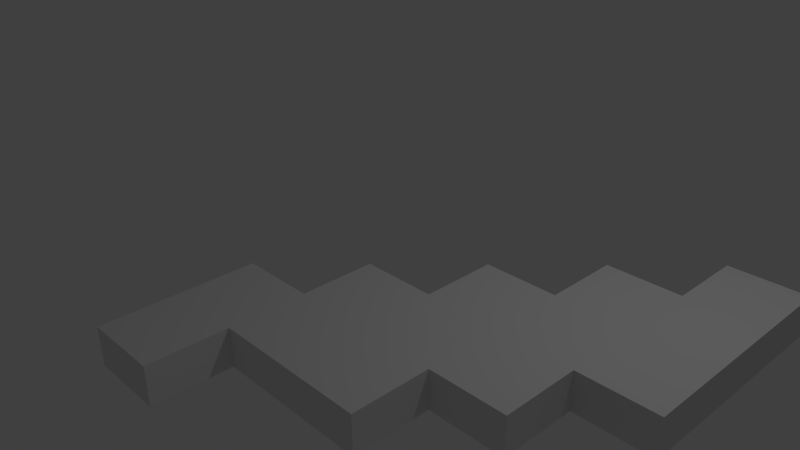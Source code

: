 # Source: Level13.blend  (saved by Blender 2.73.0; exported with 4.5.12 LTS)
import bpy
from mathutils import Matrix  # noqa: F401  (used for matrix-valued properties, if any)

bpy.ops.wm.read_factory_settings(use_empty=True)
scene = bpy.context.scene
scene.name = 'Scene'

# ---- collections
col_collection_1 = bpy.data.collections.new('Collection 1'); scene.collection.children.link(col_collection_1)

# ---- materials (node trees are filled in below, after node groups)
mat_material = bpy.data.materials.new('Material')
mat_material.alpha_threshold = 0.0
mat_material.use_transparent_shadow = False
mat_material.roughness = 0.5
mat_material.line_color = (0.0, 0.0, 0.0, 1.0)

# ---- material node trees

# ---- world
world_world = bpy.data.worlds.new('World'); scene.world = world_world
world_world.color = (0.05088, 0.05088, 0.05088)
world_world.use_sun_shadow = False
world_world.sun_shadow_jitter_overblur = 0.0
world_world.cycles.sampling_method = 'MANUAL'
world_world.cycles.sample_map_resolution = 256

# ---- cameras
cam_camera = bpy.data.cameras.new('Camera')
cam_camera.clip_end = 100.0
cam_camera.lens = 35.0
cam_camera.sensor_width = 32.0
cam_camera.sensor_height = 18.0
cam_camera.ortho_scale = 7.314
cam_camera.dof.focus_distance = 0.0
cam_camera.dof.aperture_fstop = 128.0

# ---- lights
light_lamp = bpy.data.lights.new('Lamp', 'POINT')
light_lamp.transmission_factor = 0.0
light_lamp.cutoff_distance = 30.0
light_lamp.energy = 100.0
light_lamp.shadow_buffer_clip_start = 1.001
light_lamp.shadow_soft_size = 0.1
light_lamp.shadow_maximum_resolution = 0.006
light_lamp.use_absolute_resolution = True
light_lamp.cycles.use_multiple_importance_sampling = False

# ---- meshes
me_cube = bpy.data.meshes.new('Cube')
me_cube.from_pydata([(1.0, -7.0, -1.0), (1.0, -7.0, 1.0), (-1.0, -7.0, 1.0), (-1.0, -7.0, -1.0), (-1.0, -5.0, -1.0), (-1.0, -5.0, 1.0), (1.0, -5.0, 1.0), (1.0, -5.0, -1.0), (7.0, -3.0, 1.0), (7.0, -3.0, -1.0), (7.0, -1.0, -1.0), (7.0, -1.0, 1.0), (7.0, 1.0, 1.0), (7.0, 1.0, -1.0), (3.0, 1.0, 1.0), (3.0, 1.0, -1.0), (5.0, 1.0, -1.0), (5.0, 1.0, 1.0), (5.0, -5.0, 1.0), (5.0, -5.0, -1.0), (5.0, -1.0, 1.0), (5.0, -1.0, -1.0), (5.0, -3.0, -1.0), (5.0, -3.0, 1.0), (3.0, -3.0, 1.0), (3.0, -3.0, -1.0), (3.0, -1.0, -1.0), (3.0, -1.0, 1.0), (3.0, -5.0, -1.0), (3.0, -5.0, 1.0), (7.0, 3.0, -1.0), (7.0, 3.0, 1.0), (1.0, -1.0, 1.0), (1.0, -1.0, -1.0), (1.0, -3.0, -1.0), (1.0, -3.0, 1.0), (-1.0, -3.0, 1.0), (-1.0, -3.0, -1.0), (5.0, 3.0, -1.0), (5.0, 3.0, 1.0), (9.0, -1.0, -1.0), (9.0, -1.0, 1.0), (9.0, 1.0, 1.0), (9.0, 1.0, -1.0), (9.0, 3.0, -1.0), (9.0, 3.0, 1.0), (7.0, 5.0, -1.0), (7.0, 5.0, 1.0), (9.0, 5.0, -1.0), (9.0, 5.0, 1.0)], [], [(5, 4, 3, 2), (7, 6, 1, 0), (6, 5, 2, 1), (2, 3, 0, 1), (4, 7, 0, 3), (21, 16, 13, 10), (17, 20, 11, 12), (16, 17, 39, 38), (22, 21, 10, 9), (8, 9, 10, 11), (31, 12, 42, 45), (27, 20, 17, 14), (21, 26, 15, 16), (20, 23, 8, 11), (15, 14, 17, 16), (28, 25, 22, 19), (24, 29, 18, 23), (26, 27, 14, 15), (27, 24, 23, 20), (23, 22, 9, 8), (18, 19, 22, 23), (6, 7, 28, 29), (34, 33, 26, 25), (32, 35, 24, 27), (33, 32, 27, 26), (25, 26, 21, 22), (29, 28, 19, 18), (13, 30, 44, 43), (38, 39, 31, 30), (35, 6, 29, 24), (35, 34, 37, 36), (4, 5, 36, 37), (7, 34, 25, 28), (5, 6, 35, 36), (34, 35, 32, 33), (7, 4, 37, 34), (13, 16, 38, 30), (17, 12, 31, 39), (41, 40, 43, 42), (42, 43, 44, 45), (31, 45, 49, 47), (10, 13, 43, 40), (12, 11, 41, 42), (11, 10, 40, 41), (46, 47, 49, 48), (44, 30, 46, 48), (45, 44, 48, 49), (30, 31, 47, 46)])
me_cube.materials.append(mat_material)
me_cube.use_remesh_preserve_volume = False
me_cube.use_remesh_preserve_attributes = False
me_cube.use_mirror_vertex_groups = False
me_cube.update()

# ---- objects
ob_cube = bpy.data.objects.new('Cube', me_cube)
ob_lamp = bpy.data.objects.new('Lamp', light_lamp)
ob_camera = bpy.data.objects.new('Camera', cam_camera)

# ---- transforms, parenting, visibility, modifiers, constraints
ob_cube.location = (0.0, 0.0, 0.0)
ob_cube.scale = (0.5, 0.5, 0.25)
ob_cube.lock_rotations_4d = False
ob_cube.empty_display_type = 'ARROWS'
ob_cube.lineart.crease_threshold = 0.0
ob_lamp.location = (4.076, 1.005, 5.904)
ob_lamp.rotation_euler = (0.6503, 0.05522, 1.866)
ob_lamp.lock_rotations_4d = False
ob_lamp.empty_display_type = 'ARROWS'
ob_lamp.color = (0.0, 0.0, 0.0, 0.0)
ob_lamp.lineart.crease_threshold = 0.0
ob_camera.location = (7.481, -6.508, 5.344)
ob_camera.rotation_euler = (1.109, 0.01082, 0.8149)
ob_camera.lock_rotations_4d = False
ob_camera.empty_display_type = 'ARROWS'
ob_camera.color = (0.0, 0.0, 0.0, 0.0)
ob_camera.display_type = 'WIRE'
ob_camera.lineart.crease_threshold = 0.0

# ---- collection membership
col_collection_1.objects.link(ob_cube)
col_collection_1.objects.link(ob_lamp)
col_collection_1.objects.link(ob_camera)

# ---- scene / render settings (as saved in the file)
scene.camera = ob_camera
scene.frame_start = 1; scene.frame_end = 250; scene.frame_set(1)
scene.render.engine = 'BLENDER_EEVEE_NEXT'
scene.render.resolution_percentage = 50
scene.render.dither_intensity = 0.0
scene.cycles.use_denoising = False
scene.cycles.samples = 10
scene.cycles.sampling_pattern = 'TABULATED_SOBOL'
scene.cycles.light_sampling_threshold = 0.0
scene.cycles.use_adaptive_sampling = False
scene.cycles.use_light_tree = False
scene.cycles.blur_glossy = 0.0
scene.cycles.pixel_filter_type = 'GAUSSIAN'
scene.cycles.sample_clamp_indirect = 0.0
scene.view_settings.view_transform = 'Standard'
bpy.context.view_layer.update()
